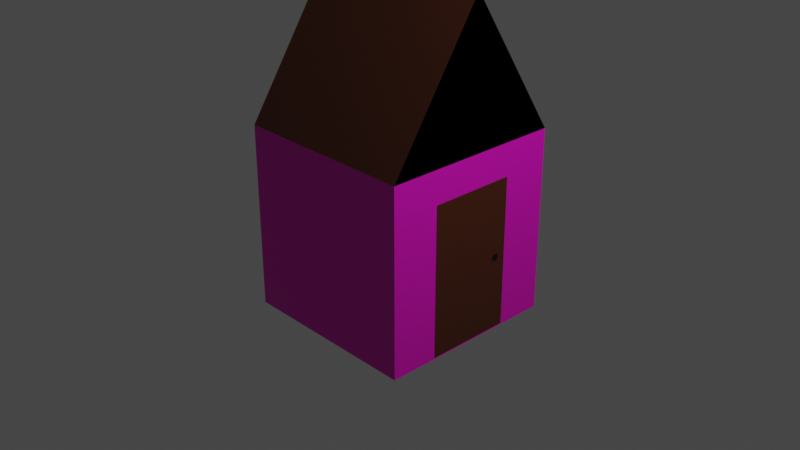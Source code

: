 # Source: asset4.blend  (saved by Blender 3.4.6; exported with 4.5.12 LTS)
import bpy
from mathutils import Matrix  # noqa: F401  (used for matrix-valued properties, if any)

bpy.ops.wm.read_factory_settings(use_empty=True)
scene = bpy.context.scene
scene.name = 'Scene'

# ---- collections
col_collection = bpy.data.collections.new('Collection'); scene.collection.children.link(col_collection)

# ---- materials (node trees are filled in below, after node groups)
mat_material = bpy.data.materials.new('Material')
mat_material.alpha_threshold = 0.0
mat_material.use_transparent_shadow = False
mat_material.roughness = 0.5
mat_material.line_color = (0.0, 0.0, 0.0, 1.0)
mat_material_001 = bpy.data.materials.new('Material.001')
mat_material_001.use_transparent_shadow = False
mat_material_002 = bpy.data.materials.new('Material.002')
mat_material_002.use_transparent_shadow = False

# ---- material node trees
mat_material.use_nodes = True; mat_material.node_tree.nodes.clear()
_N = mat_material.node_tree.nodes; _L = mat_material.node_tree.links
n0 = _N.new('ShaderNodeOutputMaterial'); n0.name = 'Material Output'; n0.location = (300, 300)
n1 = _N.new('ShaderNodeBsdfPrincipled'); n1.name = 'Principled BSDF'; n1.location = (10, 300)
n1.distribution = 'GGX'
n1.subsurface_method = 'RANDOM_WALK_SKIN'
n1.inputs[0].default_value = (0.8, 0.0, 0.5528, 1.0)
n1.inputs[3].default_value = 1.45
n1.inputs[27].default_value = (0.0, 0.0, 0.0, 1.0)
n1.inputs[28].default_value = 1.0
_L.new(n1.outputs[0], n0.inputs[0])
n0.is_active_output = True
mat_material_001.use_nodes = True; mat_material_001.node_tree.nodes.clear()
_N = mat_material_001.node_tree.nodes; _L = mat_material_001.node_tree.links
n0 = _N.new('ShaderNodeBsdfPrincipled'); n0.name = 'Principled BSDF'; n0.location = (10, 300)
n0.distribution = 'GGX'
n0.subsurface_method = 'RANDOM_WALK_SKIN'
n0.inputs[0].default_value = (0.07531, 0.01596, 0.003157, 1.0)
n0.inputs[3].default_value = 1.45
n0.inputs[27].default_value = (0.0, 0.0, 0.0, 1.0)
n0.inputs[28].default_value = 1.0
n1 = _N.new('ShaderNodeOutputMaterial'); n1.name = 'Material Output'; n1.location = (300, 300)
_L.new(n0.outputs[0], n1.inputs[0])
n1.is_active_output = True
mat_material_002.use_nodes = True; mat_material_002.node_tree.nodes.clear()
_N = mat_material_002.node_tree.nodes; _L = mat_material_002.node_tree.links
n0 = _N.new('ShaderNodeBsdfPrincipled'); n0.name = 'Principled BSDF'; n0.location = (10, 300)
n0.distribution = 'GGX'
n0.subsurface_method = 'RANDOM_WALK_SKIN'
n0.inputs[0].default_value = (0.0, 0.0, 0.0, 1.0)
n0.inputs[3].default_value = 1.45
n0.inputs[27].default_value = (0.0, 0.0, 0.0, 1.0)
n0.inputs[28].default_value = 1.0
n1 = _N.new('ShaderNodeOutputMaterial'); n1.name = 'Material Output'; n1.location = (300, 300)
_L.new(n0.outputs[0], n1.inputs[0])
n1.is_active_output = True

# ---- world
world_world = bpy.data.worlds.new('World'); scene.world = world_world
world_world.use_nodes = True; world_world.node_tree.nodes.clear()
_N = world_world.node_tree.nodes; _L = world_world.node_tree.links
n0 = _N.new('ShaderNodeOutputWorld'); n0.name = 'World Output'; n0.location = (300, 300)
n1 = _N.new('ShaderNodeBackground'); n1.name = 'Background'; n1.location = (10, 300)
n1.inputs[0].default_value = (0.05088, 0.05088, 0.05088, 1.0)
_L.new(n1.outputs[0], n0.inputs[0])
n0.is_active_output = True
world_world.color = (0.05088, 0.05088, 0.05088)
world_world.use_sun_shadow = False
world_world.sun_shadow_jitter_overblur = 0.0

# ---- cameras
cam_camera = bpy.data.cameras.new('Camera')
cam_camera.clip_end = 100.0
cam_camera.ortho_scale = 7.314

# ---- lights
light_light = bpy.data.lights.new('Light', 'POINT')
light_light.transmission_factor = 0.0
light_light.energy = 1000.0
light_light.shadow_soft_size = 0.1
light_light.shadow_maximum_resolution = 0.006
light_light.use_absolute_resolution = True

# ---- meshes
me_cube = bpy.data.meshes.new('Cube')
me_cube.from_pydata([(1.0, 1.0, 1.0), (1.0, 1.0, -1.0), (1.0, -1.0, 1.0), (1.0, -1.0, -1.0), (-1.0, 1.0, 1.0), (-1.0, 1.0, -1.0), (-1.0, -1.0, 1.0), (-1.0, -1.0, -1.0), (1.0, 0.0, 2.529), (-1.0, 0.0, 2.529), (1.003, -0.4731, 0.6484), (1.003, -0.4731, -0.9827), (1.003, 0.4731, 0.6484), (1.003, 0.4731, -0.9827), (1.006, 0.382, -0.1778), (1.006, 0.3813, -0.1703), (1.006, 0.3791, -0.1631), (1.006, 0.3756, -0.1564), (1.006, 0.3708, -0.1506), (1.006, 0.365, -0.1458), (1.006, 0.3583, -0.1423), (1.006, 0.3511, -0.1401), (1.006, 0.3436, -0.1394), (1.006, 0.3362, -0.1401), (1.006, 0.329, -0.1423), (1.006, 0.3223, -0.1458), (1.006, 0.3165, -0.1506), (1.006, 0.3117, -0.1564), (1.006, 0.3082, -0.1631), (1.006, 0.306, -0.1703), (1.006, 0.3053, -0.1778), (1.006, 0.306, -0.1853), (1.006, 0.3082, -0.1925), (1.006, 0.3117, -0.1991), (1.006, 0.3165, -0.2049), (1.006, 0.3223, -0.2097), (1.006, 0.329, -0.2132), (1.006, 0.3362, -0.2154), (1.006, 0.3436, -0.2162), (1.006, 0.3511, -0.2154), (1.006, 0.3583, -0.2132), (1.006, 0.365, -0.2097), (1.006, 0.3708, -0.2049), (1.006, 0.3756, -0.1991), (1.006, 0.3791, -0.1925), (1.006, 0.3813, -0.1853)], [], [(8, 9, 6, 2), (3, 2, 6, 7), (7, 6, 9, 4, 5), (5, 1, 3, 7), (1, 0, 8, 2, 3), (5, 4, 0, 1), (0, 4, 9, 8), (10, 11, 13, 12), (15, 16, 17, 18, 19, 20, 21, 22, 23, 24, 25, 26, 27, 28, 29, 30, 31, 32, 33, 34, 35, 36, 37, 38, 39, 40, 41, 42, 43, 44, 45, 14), (0, 8, 2)])
me_cube.polygons.foreach_set('material_index', [1, 0, 0, 0, 0, 0, 1, 1, 2, 1])
_uv = me_cube.uv_layers.new(name='UVMap')
_uv.uv.foreach_set('vector', [0.625, 0.625, 0.875, 0.625, 0.875, 0.75, 0.625, 0.75, 0.375, 0.75, 0.625, 0.75, 0.625, 1.0, 0.375, 1.0, 0.375, 0.0, 0.625, 0.0, 0.625, 0.125, 0.625, 0.25, 0.375, 0.25, 0.125, 0.5, 0.375, 0.5, 0.375, 0.75, 0.125, 0.75, 0.375, 0.5, 0.625, 0.5, 0.625, 0.625, 0.625, 0.75, 0.375, 0.75, 0.375, 0.25, 0.625, 0.25, 0.625, 0.5, 0.375, 0.5, 0.625, 0.5, 0.875, 0.5, 0.875, 0.625, 0.625, 0.625, 0.0, 0.0, 1.0, 0.0, 1.0, 1.0, 0.0, 1.0, 0.0, 0.0, 0.0, 0.0, 0.0, 0.0, 0.0, 0.0, 0.0, 0.0, 0.0, 0.0, 0.0, 0.0, 0.0, 0.0, 0.0, 0.0, 0.0, 0.0, 0.0, 0.0, 0.0, 0.0, 0.0, 0.0, 0.0, 0.0, 0.0, 0.0, 0.0, 0.0, 0.0, 0.0, 0.0, 0.0, 0.0, 0.0, 0.0, 0.0, 0.0, 0.0, 0.0, 0.0, 0.0, 0.0, 0.0, 0.0, 0.0, 0.0, 0.0, 0.0, 0.0, 0.0, 0.0, 0.0, 0.0, 0.0, 0.0, 0.0, 0.0, 0.0, 0.0, 0.0, 0.0, 0.0, 0.0, 0.0, 0.0, 0.0])
me_cube.materials.append(mat_material)
me_cube.materials.append(mat_material_001)
me_cube.materials.append(mat_material_002)
me_cube.use_mirror_vertex_groups = False
me_cube.update()

# ---- objects
ob_cube = bpy.data.objects.new('Cube', me_cube)
ob_light = bpy.data.objects.new('Light', light_light)
ob_camera = bpy.data.objects.new('Camera', cam_camera)

# ---- transforms, parenting, visibility, modifiers, constraints
ob_cube.location = (0.0, 0.0, 0.0)
ob_cube.lock_rotations_4d = False
ob_cube.empty_display_type = 'ARROWS'
ob_cube.lineart.crease_threshold = 0.0
ob_light.location = (4.076, 1.005, 5.904)
ob_light.rotation_euler = (0.6503, 0.05522, 1.866)
ob_light.lock_rotations_4d = False
ob_light.empty_display_type = 'ARROWS'
ob_light.color = (0.0, 0.0, 0.0, 0.0)
ob_light.lineart.crease_threshold = 0.0
ob_camera.location = (7.359, -6.926, 4.958)
ob_camera.rotation_euler = (1.109, 0.0, 0.8149)
ob_camera.lock_rotations_4d = False
ob_camera.empty_display_type = 'ARROWS'
ob_camera.color = (0.0, 0.0, 0.0, 0.0)
ob_camera.display_type = 'WIRE'
ob_camera.lineart.crease_threshold = 0.0

# ---- collection membership
col_collection.objects.link(ob_cube)
col_collection.objects.link(ob_light)
col_collection.objects.link(ob_camera)

# ---- scene / render settings (as saved in the file)
scene.camera = ob_camera
scene.frame_start = 1; scene.frame_end = 250; scene.frame_set(1)
scene.render.engine = 'BLENDER_EEVEE_NEXT'
scene.cycles.sampling_pattern = 'TABULATED_SOBOL'
scene.cycles.use_light_tree = False
scene.view_settings.view_transform = 'Filmic'
bpy.context.view_layer.update()
